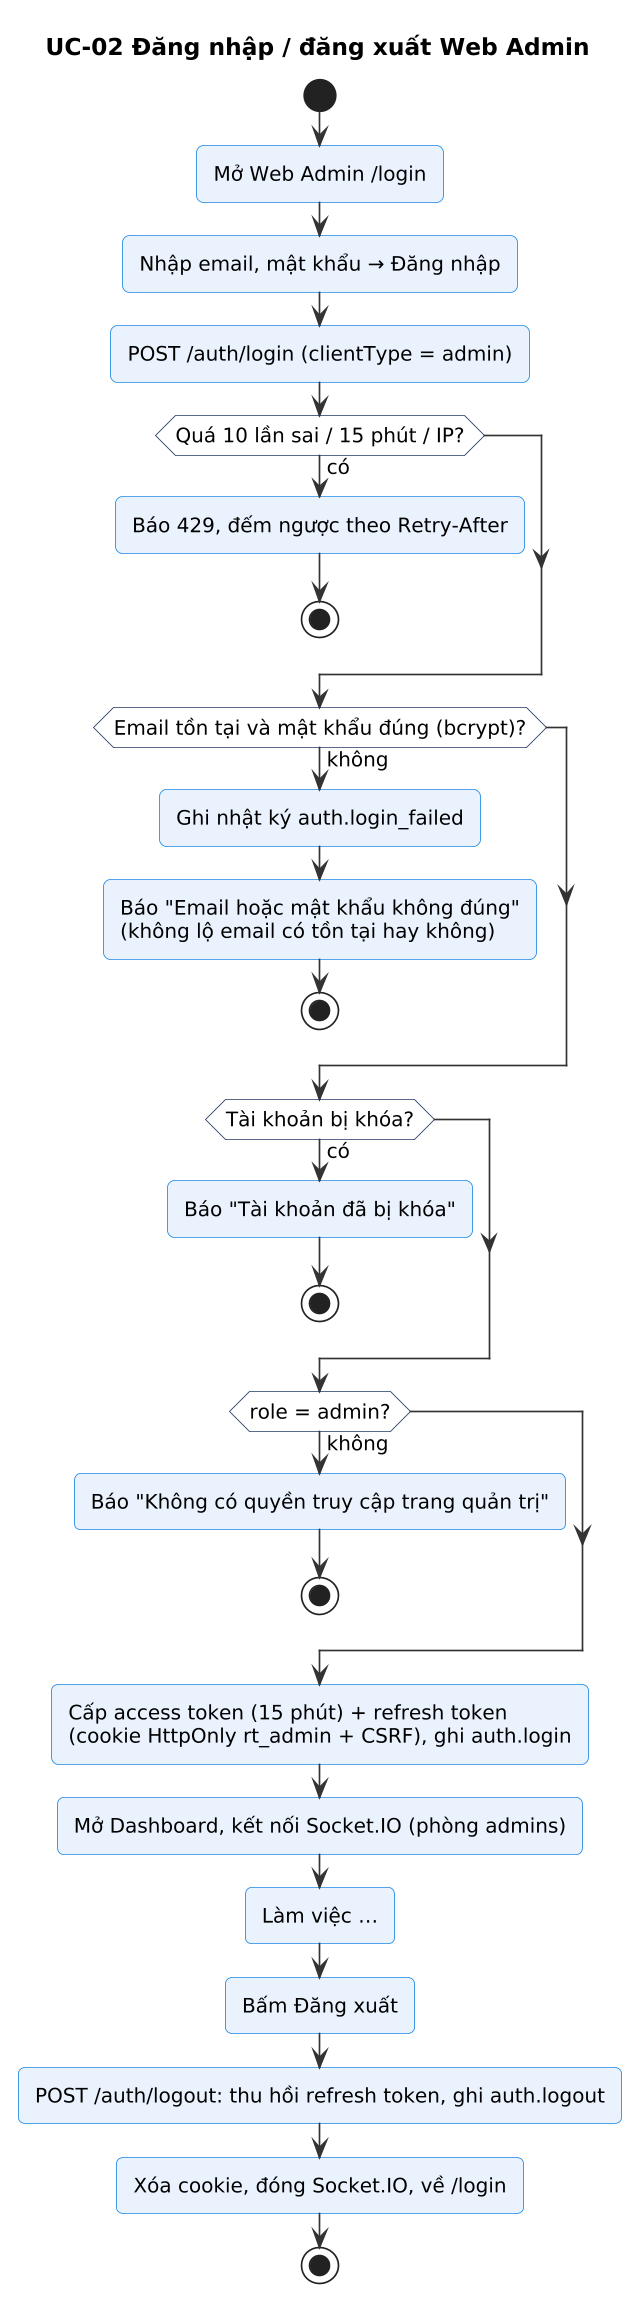

The diagram above was rendered by PlantUML. Its source (embedded in the PNG):
@startuml
!include skin.iuml
title UC-02 Đăng nhập / đăng xuất Web Admin
start
:Mở Web Admin /login;
:Nhập email, mật khẩu → Đăng nhập;
:POST /auth/login (clientType = admin);
if (Quá 10 lần sai / 15 phút / IP?) then (có)
  :Báo 429, đếm ngược theo Retry-After;
  stop
endif
if (Email tồn tại và mật khẩu đúng (bcrypt)?) then (không)
  :Ghi nhật ký auth.login_failed;
  :Báo "Email hoặc mật khẩu không đúng"\n(không lộ email có tồn tại hay không);
  stop
endif
if (Tài khoản bị khóa?) then (có)
  :Báo "Tài khoản đã bị khóa";
  stop
endif
if (role = admin?) then (không)
  :Báo "Không có quyền truy cập trang quản trị";
  stop
endif
:Cấp access token (15 phút) + refresh token\n(cookie HttpOnly rt_admin + CSRF), ghi auth.login;
:Mở Dashboard, kết nối Socket.IO (phòng admins);
:Làm việc …;
:Bấm Đăng xuất;
:POST /auth/logout: thu hồi refresh token, ghi auth.logout;
:Xóa cookie, đóng Socket.IO, về /login;
stop
@enduml